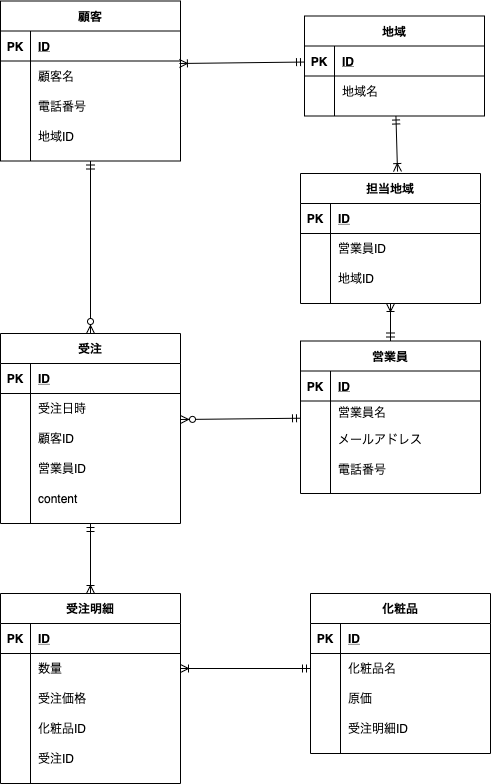

The diagram above was exported from draw.io. Its source (the exported page's mxGraphModel, read from the mxfile embedded in the PNG):
<mxGraphModel dx="532" dy="680" grid="1" gridSize="10" guides="1" tooltips="1" connect="1" arrows="1" fold="1" page="1" pageScale="1" pageWidth="827" pageHeight="1169" math="0" shadow="0">
  <root>
    <mxCell id="0" />
    <mxCell id="1" parent="0" />
    <mxCell id="2" value="化粧品" style="shape=table;startSize=30;container=1;collapsible=1;childLayout=tableLayout;fixedRows=1;rowLines=0;fontStyle=1;align=center;resizeLast=1;" vertex="1" parent="1">
      <mxGeometry x="330" y="620" width="180" height="160" as="geometry" />
    </mxCell>
    <mxCell id="3" value="" style="shape=partialRectangle;collapsible=0;dropTarget=0;pointerEvents=0;fillColor=none;top=0;left=0;bottom=1;right=0;points=[[0,0.5],[1,0.5]];portConstraint=eastwest;" vertex="1" parent="2">
      <mxGeometry y="30" width="180" height="30" as="geometry" />
    </mxCell>
    <mxCell id="4" value="PK" style="shape=partialRectangle;connectable=0;fillColor=none;top=0;left=0;bottom=0;right=0;fontStyle=1;overflow=hidden;" vertex="1" parent="3">
      <mxGeometry width="30" height="30" as="geometry" />
    </mxCell>
    <mxCell id="5" value="ID" style="shape=partialRectangle;connectable=0;fillColor=none;top=0;left=0;bottom=0;right=0;align=left;spacingLeft=6;fontStyle=5;overflow=hidden;" vertex="1" parent="3">
      <mxGeometry x="30" width="150" height="30" as="geometry" />
    </mxCell>
    <mxCell id="6" value="" style="shape=partialRectangle;collapsible=0;dropTarget=0;pointerEvents=0;fillColor=none;top=0;left=0;bottom=0;right=0;points=[[0,0.5],[1,0.5]];portConstraint=eastwest;" vertex="1" parent="2">
      <mxGeometry y="60" width="180" height="30" as="geometry" />
    </mxCell>
    <mxCell id="7" value="" style="shape=partialRectangle;connectable=0;fillColor=none;top=0;left=0;bottom=0;right=0;editable=1;overflow=hidden;" vertex="1" parent="6">
      <mxGeometry width="30" height="30" as="geometry" />
    </mxCell>
    <mxCell id="8" value="化粧品名" style="shape=partialRectangle;connectable=0;fillColor=none;top=0;left=0;bottom=0;right=0;align=left;spacingLeft=6;overflow=hidden;" vertex="1" parent="6">
      <mxGeometry x="30" width="150" height="30" as="geometry" />
    </mxCell>
    <mxCell id="9" value="" style="shape=partialRectangle;collapsible=0;dropTarget=0;pointerEvents=0;fillColor=none;top=0;left=0;bottom=0;right=0;points=[[0,0.5],[1,0.5]];portConstraint=eastwest;" vertex="1" parent="2">
      <mxGeometry y="90" width="180" height="30" as="geometry" />
    </mxCell>
    <mxCell id="10" value="" style="shape=partialRectangle;connectable=0;fillColor=none;top=0;left=0;bottom=0;right=0;editable=1;overflow=hidden;" vertex="1" parent="9">
      <mxGeometry width="30" height="30" as="geometry" />
    </mxCell>
    <mxCell id="11" value="原価" style="shape=partialRectangle;connectable=0;fillColor=none;top=0;left=0;bottom=0;right=0;align=left;spacingLeft=6;overflow=hidden;" vertex="1" parent="9">
      <mxGeometry x="30" width="150" height="30" as="geometry" />
    </mxCell>
    <mxCell id="112" value="" style="shape=partialRectangle;collapsible=0;dropTarget=0;pointerEvents=0;fillColor=none;top=0;left=0;bottom=0;right=0;points=[[0,0.5],[1,0.5]];portConstraint=eastwest;" vertex="1" parent="2">
      <mxGeometry y="120" width="180" height="30" as="geometry" />
    </mxCell>
    <mxCell id="113" value="" style="shape=partialRectangle;connectable=0;fillColor=none;top=0;left=0;bottom=0;right=0;editable=1;overflow=hidden;" vertex="1" parent="112">
      <mxGeometry width="30" height="30" as="geometry" />
    </mxCell>
    <mxCell id="114" value="受注明細ID" style="shape=partialRectangle;connectable=0;fillColor=none;top=0;left=0;bottom=0;right=0;align=left;spacingLeft=6;overflow=hidden;" vertex="1" parent="112">
      <mxGeometry x="30" width="150" height="30" as="geometry" />
    </mxCell>
    <mxCell id="104" style="edgeStyle=none;rounded=0;orthogonalLoop=1;jettySize=auto;html=1;entryX=0.5;entryY=0;entryDx=0;entryDy=0;startArrow=ERmandOne;startFill=0;endArrow=ERoneToMany;endFill=0;" edge="1" parent="1" source="15" target="28">
      <mxGeometry relative="1" as="geometry" />
    </mxCell>
    <mxCell id="15" value="受注" style="shape=table;startSize=30;container=1;collapsible=1;childLayout=tableLayout;fixedRows=1;rowLines=0;fontStyle=1;align=center;resizeLast=1;" vertex="1" parent="1">
      <mxGeometry x="20" y="360" width="180" height="190" as="geometry" />
    </mxCell>
    <mxCell id="16" value="" style="shape=partialRectangle;collapsible=0;dropTarget=0;pointerEvents=0;fillColor=none;top=0;left=0;bottom=1;right=0;points=[[0,0.5],[1,0.5]];portConstraint=eastwest;" vertex="1" parent="15">
      <mxGeometry y="30" width="180" height="30" as="geometry" />
    </mxCell>
    <mxCell id="17" value="PK" style="shape=partialRectangle;connectable=0;fillColor=none;top=0;left=0;bottom=0;right=0;fontStyle=1;overflow=hidden;" vertex="1" parent="16">
      <mxGeometry width="30" height="30" as="geometry" />
    </mxCell>
    <mxCell id="18" value="ID" style="shape=partialRectangle;connectable=0;fillColor=none;top=0;left=0;bottom=0;right=0;align=left;spacingLeft=6;fontStyle=5;overflow=hidden;" vertex="1" parent="16">
      <mxGeometry x="30" width="150" height="30" as="geometry" />
    </mxCell>
    <mxCell id="19" value="" style="shape=partialRectangle;collapsible=0;dropTarget=0;pointerEvents=0;fillColor=none;top=0;left=0;bottom=0;right=0;points=[[0,0.5],[1,0.5]];portConstraint=eastwest;" vertex="1" parent="15">
      <mxGeometry y="60" width="180" height="30" as="geometry" />
    </mxCell>
    <mxCell id="20" value="" style="shape=partialRectangle;connectable=0;fillColor=none;top=0;left=0;bottom=0;right=0;editable=1;overflow=hidden;" vertex="1" parent="19">
      <mxGeometry width="30" height="30" as="geometry" />
    </mxCell>
    <mxCell id="21" value="受注日時" style="shape=partialRectangle;connectable=0;fillColor=none;top=0;left=0;bottom=0;right=0;align=left;spacingLeft=6;overflow=hidden;" vertex="1" parent="19">
      <mxGeometry x="30" width="150" height="30" as="geometry" />
    </mxCell>
    <mxCell id="87" value="" style="shape=partialRectangle;collapsible=0;dropTarget=0;pointerEvents=0;fillColor=none;top=0;left=0;bottom=0;right=0;points=[[0,0.5],[1,0.5]];portConstraint=eastwest;" vertex="1" parent="15">
      <mxGeometry y="90" width="180" height="30" as="geometry" />
    </mxCell>
    <mxCell id="88" value="" style="shape=partialRectangle;connectable=0;fillColor=none;top=0;left=0;bottom=0;right=0;editable=1;overflow=hidden;" vertex="1" parent="87">
      <mxGeometry width="30" height="30" as="geometry" />
    </mxCell>
    <mxCell id="89" value="顧客ID" style="shape=partialRectangle;connectable=0;fillColor=none;top=0;left=0;bottom=0;right=0;align=left;spacingLeft=6;overflow=hidden;" vertex="1" parent="87">
      <mxGeometry x="30" width="150" height="30" as="geometry" />
    </mxCell>
    <mxCell id="90" value="" style="shape=partialRectangle;collapsible=0;dropTarget=0;pointerEvents=0;fillColor=none;top=0;left=0;bottom=0;right=0;points=[[0,0.5],[1,0.5]];portConstraint=eastwest;" vertex="1" parent="15">
      <mxGeometry y="120" width="180" height="30" as="geometry" />
    </mxCell>
    <mxCell id="91" value="" style="shape=partialRectangle;connectable=0;fillColor=none;top=0;left=0;bottom=0;right=0;editable=1;overflow=hidden;" vertex="1" parent="90">
      <mxGeometry width="30" height="30" as="geometry" />
    </mxCell>
    <mxCell id="92" value="営業員ID" style="shape=partialRectangle;connectable=0;fillColor=none;top=0;left=0;bottom=0;right=0;align=left;spacingLeft=6;overflow=hidden;" vertex="1" parent="90">
      <mxGeometry x="30" width="150" height="30" as="geometry" />
    </mxCell>
    <mxCell id="96" value="" style="shape=partialRectangle;collapsible=0;dropTarget=0;pointerEvents=0;fillColor=none;top=0;left=0;bottom=0;right=0;points=[[0,0.5],[1,0.5]];portConstraint=eastwest;" vertex="1" parent="15">
      <mxGeometry y="150" width="180" height="30" as="geometry" />
    </mxCell>
    <mxCell id="97" value="" style="shape=partialRectangle;connectable=0;fillColor=none;top=0;left=0;bottom=0;right=0;editable=1;overflow=hidden;" vertex="1" parent="96">
      <mxGeometry width="30" height="30" as="geometry" />
    </mxCell>
    <mxCell id="98" value="content" style="shape=partialRectangle;connectable=0;fillColor=none;top=0;left=0;bottom=0;right=0;align=left;spacingLeft=6;overflow=hidden;" vertex="1" parent="96">
      <mxGeometry x="30" width="150" height="30" as="geometry" />
    </mxCell>
    <mxCell id="28" value="受注明細" style="shape=table;startSize=30;container=1;collapsible=1;childLayout=tableLayout;fixedRows=1;rowLines=0;fontStyle=1;align=center;resizeLast=1;" vertex="1" parent="1">
      <mxGeometry x="20" y="620" width="180" height="190" as="geometry" />
    </mxCell>
    <mxCell id="29" value="" style="shape=partialRectangle;collapsible=0;dropTarget=0;pointerEvents=0;fillColor=none;top=0;left=0;bottom=1;right=0;points=[[0,0.5],[1,0.5]];portConstraint=eastwest;" vertex="1" parent="28">
      <mxGeometry y="30" width="180" height="30" as="geometry" />
    </mxCell>
    <mxCell id="30" value="PK" style="shape=partialRectangle;connectable=0;fillColor=none;top=0;left=0;bottom=0;right=0;fontStyle=1;overflow=hidden;" vertex="1" parent="29">
      <mxGeometry width="30" height="30" as="geometry" />
    </mxCell>
    <mxCell id="31" value="ID" style="shape=partialRectangle;connectable=0;fillColor=none;top=0;left=0;bottom=0;right=0;align=left;spacingLeft=6;fontStyle=5;overflow=hidden;" vertex="1" parent="29">
      <mxGeometry x="30" width="150" height="30" as="geometry" />
    </mxCell>
    <mxCell id="32" value="" style="shape=partialRectangle;collapsible=0;dropTarget=0;pointerEvents=0;fillColor=none;top=0;left=0;bottom=0;right=0;points=[[0,0.5],[1,0.5]];portConstraint=eastwest;" vertex="1" parent="28">
      <mxGeometry y="60" width="180" height="30" as="geometry" />
    </mxCell>
    <mxCell id="33" value="" style="shape=partialRectangle;connectable=0;fillColor=none;top=0;left=0;bottom=0;right=0;editable=1;overflow=hidden;" vertex="1" parent="32">
      <mxGeometry width="30" height="30" as="geometry" />
    </mxCell>
    <mxCell id="34" value="数量" style="shape=partialRectangle;connectable=0;fillColor=none;top=0;left=0;bottom=0;right=0;align=left;spacingLeft=6;overflow=hidden;" vertex="1" parent="32">
      <mxGeometry x="30" width="150" height="30" as="geometry" />
    </mxCell>
    <mxCell id="35" value="" style="shape=partialRectangle;collapsible=0;dropTarget=0;pointerEvents=0;fillColor=none;top=0;left=0;bottom=0;right=0;points=[[0,0.5],[1,0.5]];portConstraint=eastwest;" vertex="1" parent="28">
      <mxGeometry y="90" width="180" height="30" as="geometry" />
    </mxCell>
    <mxCell id="36" value="" style="shape=partialRectangle;connectable=0;fillColor=none;top=0;left=0;bottom=0;right=0;editable=1;overflow=hidden;" vertex="1" parent="35">
      <mxGeometry width="30" height="30" as="geometry" />
    </mxCell>
    <mxCell id="37" value="受注価格" style="shape=partialRectangle;connectable=0;fillColor=none;top=0;left=0;bottom=0;right=0;align=left;spacingLeft=6;overflow=hidden;" vertex="1" parent="35">
      <mxGeometry x="30" width="150" height="30" as="geometry" />
    </mxCell>
    <mxCell id="106" value="" style="shape=partialRectangle;collapsible=0;dropTarget=0;pointerEvents=0;fillColor=none;top=0;left=0;bottom=0;right=0;points=[[0,0.5],[1,0.5]];portConstraint=eastwest;" vertex="1" parent="28">
      <mxGeometry y="120" width="180" height="30" as="geometry" />
    </mxCell>
    <mxCell id="107" value="" style="shape=partialRectangle;connectable=0;fillColor=none;top=0;left=0;bottom=0;right=0;editable=1;overflow=hidden;" vertex="1" parent="106">
      <mxGeometry width="30" height="30" as="geometry" />
    </mxCell>
    <mxCell id="108" value="化粧品ID" style="shape=partialRectangle;connectable=0;fillColor=none;top=0;left=0;bottom=0;right=0;align=left;spacingLeft=6;overflow=hidden;" vertex="1" parent="106">
      <mxGeometry x="30" width="150" height="30" as="geometry" />
    </mxCell>
    <mxCell id="109" value="" style="shape=partialRectangle;collapsible=0;dropTarget=0;pointerEvents=0;fillColor=none;top=0;left=0;bottom=0;right=0;points=[[0,0.5],[1,0.5]];portConstraint=eastwest;" vertex="1" parent="28">
      <mxGeometry y="150" width="180" height="30" as="geometry" />
    </mxCell>
    <mxCell id="110" value="" style="shape=partialRectangle;connectable=0;fillColor=none;top=0;left=0;bottom=0;right=0;editable=1;overflow=hidden;" vertex="1" parent="109">
      <mxGeometry width="30" height="30" as="geometry" />
    </mxCell>
    <mxCell id="111" value="受注ID" style="shape=partialRectangle;connectable=0;fillColor=none;top=0;left=0;bottom=0;right=0;align=left;spacingLeft=6;overflow=hidden;" vertex="1" parent="109">
      <mxGeometry x="30" width="150" height="30" as="geometry" />
    </mxCell>
    <mxCell id="103" style="edgeStyle=none;rounded=0;orthogonalLoop=1;jettySize=auto;html=1;entryX=0.5;entryY=0;entryDx=0;entryDy=0;startArrow=ERmandOne;startFill=0;endArrow=ERzeroToMany;endFill=1;" edge="1" parent="1" source="41" target="15">
      <mxGeometry relative="1" as="geometry" />
    </mxCell>
    <mxCell id="41" value="顧客" style="shape=table;startSize=30;container=1;collapsible=1;childLayout=tableLayout;fixedRows=1;rowLines=0;fontStyle=1;align=center;resizeLast=1;" vertex="1" parent="1">
      <mxGeometry x="20" y="27.5" width="180" height="160" as="geometry" />
    </mxCell>
    <mxCell id="42" value="" style="shape=partialRectangle;collapsible=0;dropTarget=0;pointerEvents=0;fillColor=none;top=0;left=0;bottom=1;right=0;points=[[0,0.5],[1,0.5]];portConstraint=eastwest;" vertex="1" parent="41">
      <mxGeometry y="30" width="180" height="30" as="geometry" />
    </mxCell>
    <mxCell id="43" value="PK" style="shape=partialRectangle;connectable=0;fillColor=none;top=0;left=0;bottom=0;right=0;fontStyle=1;overflow=hidden;" vertex="1" parent="42">
      <mxGeometry width="30" height="30" as="geometry" />
    </mxCell>
    <mxCell id="44" value="ID" style="shape=partialRectangle;connectable=0;fillColor=none;top=0;left=0;bottom=0;right=0;align=left;spacingLeft=6;fontStyle=5;overflow=hidden;" vertex="1" parent="42">
      <mxGeometry x="30" width="150" height="30" as="geometry" />
    </mxCell>
    <mxCell id="45" value="" style="shape=partialRectangle;collapsible=0;dropTarget=0;pointerEvents=0;fillColor=none;top=0;left=0;bottom=0;right=0;points=[[0,0.5],[1,0.5]];portConstraint=eastwest;" vertex="1" parent="41">
      <mxGeometry y="60" width="180" height="30" as="geometry" />
    </mxCell>
    <mxCell id="46" value="" style="shape=partialRectangle;connectable=0;fillColor=none;top=0;left=0;bottom=0;right=0;editable=1;overflow=hidden;" vertex="1" parent="45">
      <mxGeometry width="30" height="30" as="geometry" />
    </mxCell>
    <mxCell id="47" value="顧客名" style="shape=partialRectangle;connectable=0;fillColor=none;top=0;left=0;bottom=0;right=0;align=left;spacingLeft=6;overflow=hidden;" vertex="1" parent="45">
      <mxGeometry x="30" width="150" height="30" as="geometry" />
    </mxCell>
    <mxCell id="48" value="" style="shape=partialRectangle;collapsible=0;dropTarget=0;pointerEvents=0;fillColor=none;top=0;left=0;bottom=0;right=0;points=[[0,0.5],[1,0.5]];portConstraint=eastwest;" vertex="1" parent="41">
      <mxGeometry y="90" width="180" height="30" as="geometry" />
    </mxCell>
    <mxCell id="49" value="" style="shape=partialRectangle;connectable=0;fillColor=none;top=0;left=0;bottom=0;right=0;editable=1;overflow=hidden;" vertex="1" parent="48">
      <mxGeometry width="30" height="30" as="geometry" />
    </mxCell>
    <mxCell id="50" value="電話番号" style="shape=partialRectangle;connectable=0;fillColor=none;top=0;left=0;bottom=0;right=0;align=left;spacingLeft=6;overflow=hidden;" vertex="1" parent="48">
      <mxGeometry x="30" width="150" height="30" as="geometry" />
    </mxCell>
    <mxCell id="93" value="" style="shape=partialRectangle;collapsible=0;dropTarget=0;pointerEvents=0;fillColor=none;top=0;left=0;bottom=0;right=0;points=[[0,0.5],[1,0.5]];portConstraint=eastwest;" vertex="1" parent="41">
      <mxGeometry y="120" width="180" height="30" as="geometry" />
    </mxCell>
    <mxCell id="94" value="" style="shape=partialRectangle;connectable=0;fillColor=none;top=0;left=0;bottom=0;right=0;editable=1;overflow=hidden;" vertex="1" parent="93">
      <mxGeometry width="30" height="30" as="geometry" />
    </mxCell>
    <mxCell id="95" value="地域ID" style="shape=partialRectangle;connectable=0;fillColor=none;top=0;left=0;bottom=0;right=0;align=left;spacingLeft=6;overflow=hidden;" vertex="1" parent="93">
      <mxGeometry x="30" width="150" height="30" as="geometry" />
    </mxCell>
    <mxCell id="101" style="edgeStyle=none;rounded=0;orthogonalLoop=1;jettySize=auto;html=1;entryX=0.5;entryY=1;entryDx=0;entryDy=0;startArrow=ERmandOne;startFill=0;endArrow=ERoneToMany;endFill=0;" edge="1" parent="1" source="51" target="77">
      <mxGeometry relative="1" as="geometry" />
    </mxCell>
    <mxCell id="102" style="edgeStyle=none;rounded=0;orthogonalLoop=1;jettySize=auto;html=1;entryX=1;entryY=0.867;entryDx=0;entryDy=0;entryPerimeter=0;startArrow=ERmandOne;startFill=0;endArrow=ERzeroToMany;endFill=1;" edge="1" parent="1" source="51" target="19">
      <mxGeometry relative="1" as="geometry" />
    </mxCell>
    <mxCell id="51" value="営業員" style="shape=table;startSize=30;container=1;collapsible=1;childLayout=tableLayout;fixedRows=1;rowLines=0;fontStyle=1;align=center;resizeLast=1;" vertex="1" parent="1">
      <mxGeometry x="320" y="367.5" width="180" height="152.5" as="geometry" />
    </mxCell>
    <mxCell id="52" value="" style="shape=partialRectangle;collapsible=0;dropTarget=0;pointerEvents=0;fillColor=none;top=0;left=0;bottom=1;right=0;points=[[0,0.5],[1,0.5]];portConstraint=eastwest;" vertex="1" parent="51">
      <mxGeometry y="30" width="180" height="30" as="geometry" />
    </mxCell>
    <mxCell id="53" value="PK" style="shape=partialRectangle;connectable=0;fillColor=none;top=0;left=0;bottom=0;right=0;fontStyle=1;overflow=hidden;" vertex="1" parent="52">
      <mxGeometry width="30" height="30" as="geometry" />
    </mxCell>
    <mxCell id="54" value="ID" style="shape=partialRectangle;connectable=0;fillColor=none;top=0;left=0;bottom=0;right=0;align=left;spacingLeft=6;fontStyle=5;overflow=hidden;" vertex="1" parent="52">
      <mxGeometry x="30" width="150" height="30" as="geometry" />
    </mxCell>
    <mxCell id="55" value="" style="shape=partialRectangle;collapsible=0;dropTarget=0;pointerEvents=0;fillColor=none;top=0;left=0;bottom=0;right=0;points=[[0,0.5],[1,0.5]];portConstraint=eastwest;" vertex="1" parent="51">
      <mxGeometry y="60" width="180" height="23" as="geometry" />
    </mxCell>
    <mxCell id="56" value="" style="shape=partialRectangle;connectable=0;fillColor=none;top=0;left=0;bottom=0;right=0;editable=1;overflow=hidden;" vertex="1" parent="55">
      <mxGeometry width="30" height="23" as="geometry" />
    </mxCell>
    <mxCell id="57" value="営業員名" style="shape=partialRectangle;connectable=0;fillColor=none;top=0;left=0;bottom=0;right=0;align=left;spacingLeft=6;overflow=hidden;" vertex="1" parent="55">
      <mxGeometry x="30" width="150" height="23" as="geometry" />
    </mxCell>
    <mxCell id="58" value="" style="shape=partialRectangle;collapsible=0;dropTarget=0;pointerEvents=0;fillColor=none;top=0;left=0;bottom=0;right=0;points=[[0,0.5],[1,0.5]];portConstraint=eastwest;" vertex="1" parent="51">
      <mxGeometry y="83" width="180" height="30" as="geometry" />
    </mxCell>
    <mxCell id="59" value="" style="shape=partialRectangle;connectable=0;fillColor=none;top=0;left=0;bottom=0;right=0;editable=1;overflow=hidden;" vertex="1" parent="58">
      <mxGeometry width="30" height="30" as="geometry" />
    </mxCell>
    <mxCell id="60" value="メールアドレス" style="shape=partialRectangle;connectable=0;fillColor=none;top=0;left=0;bottom=0;right=0;align=left;spacingLeft=6;overflow=hidden;" vertex="1" parent="58">
      <mxGeometry x="30" width="150" height="30" as="geometry" />
    </mxCell>
    <mxCell id="61" value="" style="shape=partialRectangle;collapsible=0;dropTarget=0;pointerEvents=0;fillColor=none;top=0;left=0;bottom=0;right=0;points=[[0,0.5],[1,0.5]];portConstraint=eastwest;" vertex="1" parent="51">
      <mxGeometry y="113" width="180" height="30" as="geometry" />
    </mxCell>
    <mxCell id="62" value="" style="shape=partialRectangle;connectable=0;fillColor=none;top=0;left=0;bottom=0;right=0;editable=1;overflow=hidden;" vertex="1" parent="61">
      <mxGeometry width="30" height="30" as="geometry" />
    </mxCell>
    <mxCell id="63" value="電話番号" style="shape=partialRectangle;connectable=0;fillColor=none;top=0;left=0;bottom=0;right=0;align=left;spacingLeft=6;overflow=hidden;" vertex="1" parent="61">
      <mxGeometry x="30" width="150" height="30" as="geometry" />
    </mxCell>
    <mxCell id="100" style="edgeStyle=none;rounded=0;orthogonalLoop=1;jettySize=auto;html=1;entryX=0.539;entryY=-0.015;entryDx=0;entryDy=0;entryPerimeter=0;startArrow=ERmandOne;startFill=0;endArrow=ERoneToMany;endFill=0;" edge="1" parent="1" source="64" target="77">
      <mxGeometry relative="1" as="geometry" />
    </mxCell>
    <mxCell id="64" value="地域" style="shape=table;startSize=30;container=1;collapsible=1;childLayout=tableLayout;fixedRows=1;rowLines=0;fontStyle=1;align=center;resizeLast=1;" vertex="1" parent="1">
      <mxGeometry x="324" y="42.5" width="180" height="100" as="geometry" />
    </mxCell>
    <mxCell id="65" value="" style="shape=partialRectangle;collapsible=0;dropTarget=0;pointerEvents=0;fillColor=none;top=0;left=0;bottom=1;right=0;points=[[0,0.5],[1,0.5]];portConstraint=eastwest;" vertex="1" parent="64">
      <mxGeometry y="30" width="180" height="30" as="geometry" />
    </mxCell>
    <mxCell id="66" value="PK" style="shape=partialRectangle;connectable=0;fillColor=none;top=0;left=0;bottom=0;right=0;fontStyle=1;overflow=hidden;" vertex="1" parent="65">
      <mxGeometry width="30" height="30" as="geometry" />
    </mxCell>
    <mxCell id="67" value="ID" style="shape=partialRectangle;connectable=0;fillColor=none;top=0;left=0;bottom=0;right=0;align=left;spacingLeft=6;fontStyle=5;overflow=hidden;" vertex="1" parent="65">
      <mxGeometry x="30" width="150" height="30" as="geometry" />
    </mxCell>
    <mxCell id="68" value="" style="shape=partialRectangle;collapsible=0;dropTarget=0;pointerEvents=0;fillColor=none;top=0;left=0;bottom=0;right=0;points=[[0,0.5],[1,0.5]];portConstraint=eastwest;" vertex="1" parent="64">
      <mxGeometry y="60" width="180" height="30" as="geometry" />
    </mxCell>
    <mxCell id="69" value="" style="shape=partialRectangle;connectable=0;fillColor=none;top=0;left=0;bottom=0;right=0;editable=1;overflow=hidden;" vertex="1" parent="68">
      <mxGeometry width="30" height="30" as="geometry" />
    </mxCell>
    <mxCell id="70" value="地域名" style="shape=partialRectangle;connectable=0;fillColor=none;top=0;left=0;bottom=0;right=0;align=left;spacingLeft=6;overflow=hidden;" vertex="1" parent="68">
      <mxGeometry x="30" width="150" height="30" as="geometry" />
    </mxCell>
    <mxCell id="77" value="担当地域" style="shape=table;startSize=30;container=1;collapsible=1;childLayout=tableLayout;fixedRows=1;rowLines=0;fontStyle=1;align=center;resizeLast=1;" vertex="1" parent="1">
      <mxGeometry x="320" y="200" width="180" height="130" as="geometry" />
    </mxCell>
    <mxCell id="78" value="" style="shape=partialRectangle;collapsible=0;dropTarget=0;pointerEvents=0;fillColor=none;top=0;left=0;bottom=1;right=0;points=[[0,0.5],[1,0.5]];portConstraint=eastwest;" vertex="1" parent="77">
      <mxGeometry y="30" width="180" height="30" as="geometry" />
    </mxCell>
    <mxCell id="79" value="PK" style="shape=partialRectangle;connectable=0;fillColor=none;top=0;left=0;bottom=0;right=0;fontStyle=1;overflow=hidden;" vertex="1" parent="78">
      <mxGeometry width="30" height="30" as="geometry" />
    </mxCell>
    <mxCell id="80" value="ID" style="shape=partialRectangle;connectable=0;fillColor=none;top=0;left=0;bottom=0;right=0;align=left;spacingLeft=6;fontStyle=5;overflow=hidden;" vertex="1" parent="78">
      <mxGeometry x="30" width="150" height="30" as="geometry" />
    </mxCell>
    <mxCell id="81" value="" style="shape=partialRectangle;collapsible=0;dropTarget=0;pointerEvents=0;fillColor=none;top=0;left=0;bottom=0;right=0;points=[[0,0.5],[1,0.5]];portConstraint=eastwest;" vertex="1" parent="77">
      <mxGeometry y="60" width="180" height="30" as="geometry" />
    </mxCell>
    <mxCell id="82" value="" style="shape=partialRectangle;connectable=0;fillColor=none;top=0;left=0;bottom=0;right=0;editable=1;overflow=hidden;" vertex="1" parent="81">
      <mxGeometry width="30" height="30" as="geometry" />
    </mxCell>
    <mxCell id="83" value="営業員ID" style="shape=partialRectangle;connectable=0;fillColor=none;top=0;left=0;bottom=0;right=0;align=left;spacingLeft=6;overflow=hidden;" vertex="1" parent="81">
      <mxGeometry x="30" width="150" height="30" as="geometry" />
    </mxCell>
    <mxCell id="84" value="" style="shape=partialRectangle;collapsible=0;dropTarget=0;pointerEvents=0;fillColor=none;top=0;left=0;bottom=0;right=0;points=[[0,0.5],[1,0.5]];portConstraint=eastwest;" vertex="1" parent="77">
      <mxGeometry y="90" width="180" height="30" as="geometry" />
    </mxCell>
    <mxCell id="85" value="" style="shape=partialRectangle;connectable=0;fillColor=none;top=0;left=0;bottom=0;right=0;editable=1;overflow=hidden;" vertex="1" parent="84">
      <mxGeometry width="30" height="30" as="geometry" />
    </mxCell>
    <mxCell id="86" value="地域ID" style="shape=partialRectangle;connectable=0;fillColor=none;top=0;left=0;bottom=0;right=0;align=left;spacingLeft=6;overflow=hidden;" vertex="1" parent="84">
      <mxGeometry x="30" width="150" height="30" as="geometry" />
    </mxCell>
    <mxCell id="99" style="rounded=0;orthogonalLoop=1;jettySize=auto;html=1;entryX=0.994;entryY=0.083;entryDx=0;entryDy=0;entryPerimeter=0;startArrow=ERmandOne;startFill=0;endArrow=ERoneToMany;endFill=0;" edge="1" parent="1" source="65" target="45">
      <mxGeometry relative="1" as="geometry" />
    </mxCell>
    <mxCell id="105" style="edgeStyle=none;rounded=0;orthogonalLoop=1;jettySize=auto;html=1;entryX=1;entryY=0.5;entryDx=0;entryDy=0;startArrow=ERmandOne;startFill=0;endArrow=ERoneToMany;endFill=0;" edge="1" parent="1" source="6" target="32">
      <mxGeometry relative="1" as="geometry" />
    </mxCell>
  </root>
</mxGraphModel>